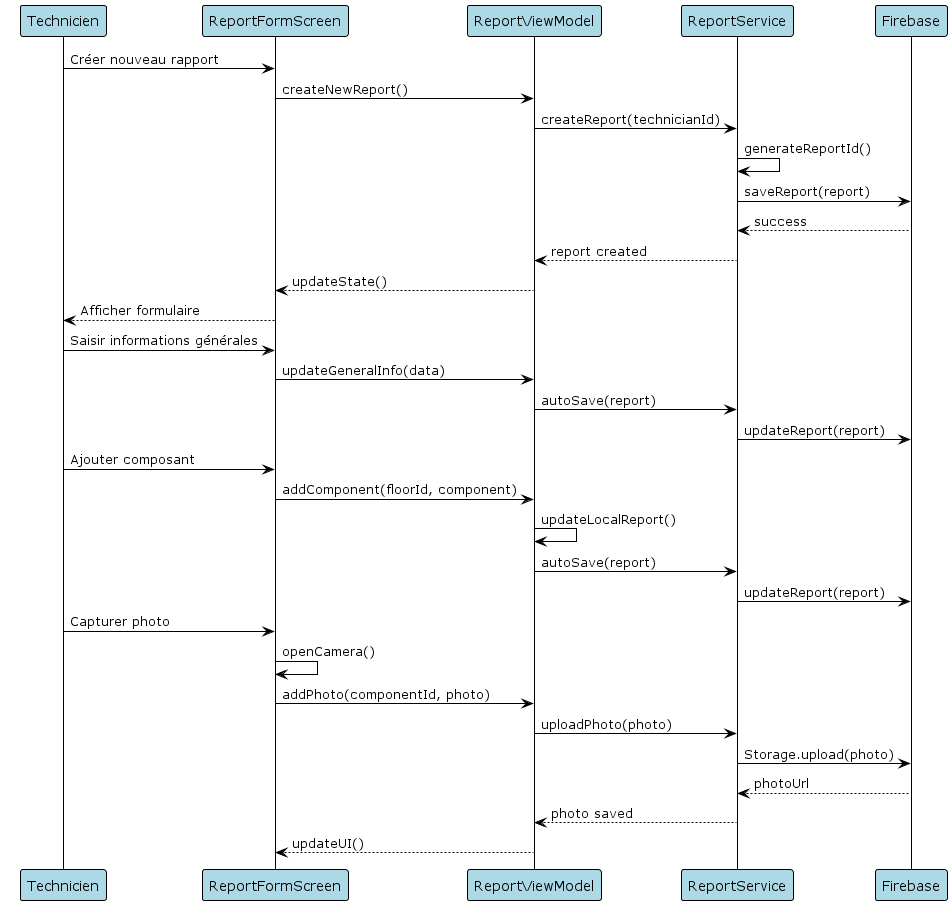

The diagram above was rendered by PlantUML. Its source (embedded in the PNG):
@startuml
!theme plain
skinparam participant {
  BackgroundColor lightblue
  BorderColor black
}

participant "Technicien" as T
participant "ReportFormScreen" as UI
participant "ReportViewModel" as VM
participant "ReportService" as RS
participant "Firebase" as FB

T -> UI: Créer nouveau rapport
UI -> VM: createNewReport()
VM -> RS: createReport(technicianId)
RS -> RS: generateReportId()
RS -> FB: saveReport(report)
FB --> RS: success
RS --> VM: report created
VM --> UI: updateState()
UI --> T: Afficher formulaire

T -> UI: Saisir informations générales
UI -> VM: updateGeneralInfo(data)
VM -> RS: autoSave(report)
RS -> FB: updateReport(report)

T -> UI: Ajouter composant
UI -> VM: addComponent(floorId, component)
VM -> VM: updateLocalReport()
VM -> RS: autoSave(report)
RS -> FB: updateReport(report)

T -> UI: Capturer photo
UI -> UI: openCamera()
UI -> VM: addPhoto(componentId, photo)
VM -> RS: uploadPhoto(photo)
RS -> FB: Storage.upload(photo)
FB --> RS: photoUrl
RS --> VM: photo saved
VM --> UI: updateUI()

@enduml